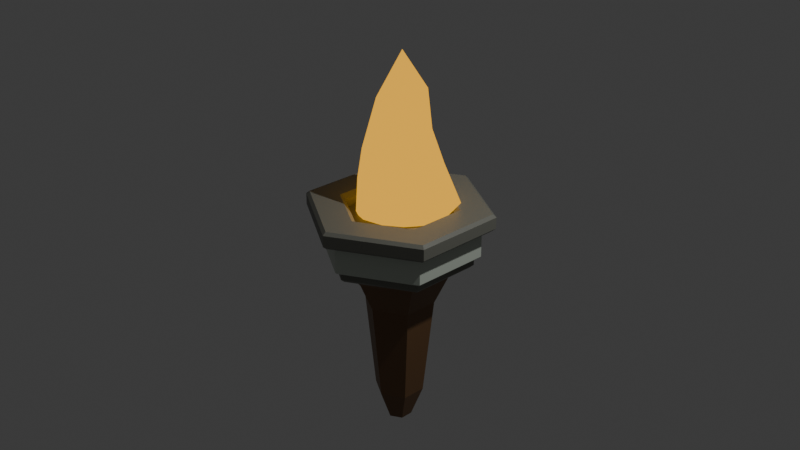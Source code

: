 # Source: torch.blend  (saved by Blender 4.0.36; exported with 4.5.12 LTS)
import bpy
from mathutils import Matrix  # noqa: F401  (used for matrix-valued properties, if any)

bpy.ops.wm.read_factory_settings(use_empty=True)
scene = bpy.context.scene
scene.name = 'Scene'

# ---- collections
col_collection = bpy.data.collections.new('Collection'); scene.collection.children.link(col_collection)

# ---- materials (node trees are filled in below, after node groups)
mat_material_001 = bpy.data.materials.new('Material.001')
mat_material_001.use_transparent_shadow = False
mat_wood = bpy.data.materials.new('WOOD')
mat_wood.use_transparent_shadow = False
mat_light = bpy.data.materials.new('light')
mat_light.use_transparent_shadow = False
mat_fire = bpy.data.materials.new('fire')
mat_fire.use_transparent_shadow = False

# ---- material node trees
mat_material_001.use_nodes = True; mat_material_001.node_tree.nodes.clear()
_N = mat_material_001.node_tree.nodes; _L = mat_material_001.node_tree.links
n0 = _N.new('ShaderNodeBsdfPrincipled'); n0.name = 'Principled BSDF'; n0.location = (10, 300)
n0.inputs[0].default_value = (0.1704, 0.1727, 0.1463, 1.0)
n0.inputs[3].default_value = 1.45
n1 = _N.new('ShaderNodeOutputMaterial'); n1.name = 'Material Output'; n1.location = (300, 300)
_L.new(n0.outputs[0], n1.inputs[0])
n1.is_active_output = True
mat_wood.use_nodes = True; mat_wood.node_tree.nodes.clear()
_N = mat_wood.node_tree.nodes; _L = mat_wood.node_tree.links
n0 = _N.new('ShaderNodeBsdfPrincipled'); n0.name = 'Principled BSDF'; n0.location = (10, 300)
n0.inputs[0].default_value = (0.1654, 0.08618, 0.03655, 1.0)
n0.inputs[3].default_value = 1.45
n1 = _N.new('ShaderNodeOutputMaterial'); n1.name = 'Material Output'; n1.location = (300, 300)
_L.new(n0.outputs[0], n1.inputs[0])
n1.is_active_output = True
mat_light.use_nodes = True; mat_light.node_tree.nodes.clear()
_N = mat_light.node_tree.nodes; _L = mat_light.node_tree.links
n0 = _N.new('ShaderNodeBsdfPrincipled'); n0.name = 'Principled BSDF'; n0.location = (10, 300)
n0.inputs[0].default_value = (0.555, 0.6131, 0.5331, 1.0)
n0.inputs[3].default_value = 1.45
n1 = _N.new('ShaderNodeOutputMaterial'); n1.name = 'Material Output'; n1.location = (300, 300)
_L.new(n0.outputs[0], n1.inputs[0])
n1.is_active_output = True
mat_fire.use_nodes = True; mat_fire.node_tree.nodes.clear()
_N = mat_fire.node_tree.nodes; _L = mat_fire.node_tree.links
n0 = _N.new('ShaderNodeOutputMaterial'); n0.name = 'Material Output'; n0.location = (300, 300)
n1 = _N.new('ShaderNodeEmission'); n1.name = 'Emission'; n1.location = (10, 300)
n1.inputs[0].default_value = (1.0, 0.4972, 0.03417, 1.0)
_L.new(n1.outputs[0], n0.inputs[0])
n0.is_active_output = True

# ---- world
world_world = bpy.data.worlds.new('World'); scene.world = world_world
world_world.use_nodes = True; world_world.node_tree.nodes.clear()
_N = world_world.node_tree.nodes; _L = world_world.node_tree.links
n0 = _N.new('ShaderNodeOutputWorld'); n0.name = 'World Output'; n0.location = (300, 300)
n1 = _N.new('ShaderNodeBackground'); n1.name = 'Background'; n1.location = (10, 300)
n1.inputs[0].default_value = (0.05088, 0.05088, 0.05088, 1.0)
_L.new(n1.outputs[0], n0.inputs[0])
n0.is_active_output = True
world_world.color = (0.05088, 0.05088, 0.05088)
world_world.use_sun_shadow = False
world_world.sun_shadow_jitter_overblur = 0.0

# ---- cameras
cam_camera = bpy.data.cameras.new('Camera')
cam_camera.clip_end = 100.0
cam_camera.ortho_scale = 7.314

# ---- lights
light_light = bpy.data.lights.new('Light', 'POINT')
light_light.transmission_factor = 0.0
light_light.use_soft_falloff = False
light_light.energy = 1000.0
light_light.shadow_soft_size = 0.1
light_light.shadow_maximum_resolution = 0.006
light_light.use_absolute_resolution = True

# ---- meshes
me_circle = bpy.data.meshes.new('Circle')
me_circle.from_pydata([(0.0, 0.5771, 0.04644), (-0.4998, 0.2885, 0.04644), (-0.4998, -0.2885, 0.04644), (0.0, -0.5771, 0.04644), (0.4998, -0.2885, 0.04644), (0.4998, 0.2885, 0.04644), (0.0, 0.8582, 0.0), (-0.7432, 0.4291, 0.0), (-0.7432, -0.4291, 0.0), (0.0, -0.8582, 0.0), (0.7432, -0.4291, 0.0), (0.7432, 0.4291, 0.0), (0.0, 0.7872, -0.3209), (-0.6818, 0.3936, -0.3209), (-0.6818, -0.3936, -0.3209), (0.0, -0.7872, -0.3209), (0.6818, -0.3936, -0.3209), (0.6818, 0.3936, -0.3209), (0.0, 0.6496, -0.4437), (-0.5626, 0.3248, -0.4437), (-0.5626, -0.3248, -0.4437), (0.0, -0.6496, -0.4437), (0.5626, -0.3248, -0.4437), (0.5626, 0.3248, -0.4437), (0.0, 0.2665, -2.019), (-0.2308, 0.1333, -2.019), (-0.2308, -0.1333, -2.019), (0.0, -0.2665, -2.019), (0.2308, -0.1333, -2.019), (0.2308, 0.1333, -2.019), (0.0, 0.1354, -2.368), (-0.1173, 0.0677, -2.368), (-0.1173, -0.0677, -2.368), (0.0, -0.1354, -2.368), (0.1173, -0.0677, -2.368), (0.1173, 0.0677, -2.368), (0.0, 0.9635, 0.0), (0.0, 1.0, 0.03161), (-0.866, 0.5, 0.03161), (-0.8344, 0.4818, 0.0), (-0.866, -0.5, 0.03161), (-0.8344, -0.4818, 0.0), (0.0, -1.0, 0.03161), (0.0, -0.9635, 0.0), (0.866, -0.5, 0.03161), (0.8344, -0.4818, 0.0), (0.866, 0.5, 0.03161), (0.8344, 0.4818, 0.0), (0.0, 1.0, 0.1528), (0.0, 0.9635, 0.1844), (-0.8344, 0.4818, 0.1844), (-0.866, 0.5, 0.1528), (-0.8344, -0.4818, 0.1844), (-0.866, -0.5, 0.1528), (0.0, -0.9635, 0.1844), (0.0, -1.0, 0.1528), (0.8344, -0.4818, 0.1844), (0.866, -0.5, 0.1528), (0.8344, 0.4818, 0.1844), (0.866, 0.5, 0.1528), (0.0, 0.8382, -0.3209), (0.0, 0.8582, -0.3036), (-0.7432, 0.4291, -0.3036), (-0.7259, 0.4191, -0.3209), (-0.7432, -0.4291, -0.3036), (-0.7259, -0.4191, -0.3209), (0.0, -0.8582, -0.3036), (0.0, -0.8382, -0.3209), (0.7432, -0.4291, -0.3036), (0.7259, -0.4191, -0.3209), (0.7432, 0.4291, -0.3036), (0.7259, 0.4191, -0.3209), (0.0, 0.7474, -0.4437), (0.0, 0.7872, -0.4092), (-0.6818, 0.3936, -0.4092), (-0.6472, 0.3737, -0.4437), (-0.6818, -0.3936, -0.4092), (-0.6472, -0.3737, -0.4437), (0.0, -0.7872, -0.4092), (0.0, -0.7474, -0.4437), (0.6818, -0.3936, -0.4092), (0.6472, -0.3737, -0.4437), (0.6818, 0.3936, -0.4092), (0.6472, 0.3737, -0.4437), (0.0, 0.3792, -0.92), (0.0, 0.5364, -0.5712), (-0.4646, 0.2682, -0.5712), (-0.3284, 0.1896, -0.92), (-0.4646, -0.2682, -0.5712), (-0.3284, -0.1896, -0.92), (0.0, -0.5364, -0.5712), (0.0, -0.3792, -0.92), (0.4646, -0.2682, -0.5712), (0.3284, -0.1896, -0.92), (0.4646, 0.2682, -0.5712), (0.3284, 0.1896, -0.92), (0.0, 0.6325, 0.1844), (0.0, 0.5771, 0.1364), (-0.4998, 0.2885, 0.1364), (-0.5478, 0.3163, 0.1844), (-0.4998, -0.2885, 0.1364), (-0.5478, -0.3163, 0.1844), (0.0, -0.5771, 0.1364), (0.0, -0.6325, 0.1844), (0.4998, -0.2885, 0.1364), (0.5478, -0.3163, 0.1844), (0.4998, 0.2885, 0.1364), (0.5478, 0.3163, 0.1844)], [], [(38, 51, 48, 37), (45, 10, 11, 47), (41, 8, 9, 43), (97, 0, 5, 106), (43, 9, 10, 45), (47, 11, 6, 36), (104, 4, 3, 102), (106, 5, 4, 104), (50, 99, 96, 49), (102, 3, 2, 100), (54, 103, 101, 52), (49, 96, 107, 58), (100, 2, 1, 98), (56, 105, 103, 54), (52, 101, 99, 50), (58, 107, 105, 56), (1, 2, 3, 4, 5, 0), (37, 48, 59, 46), (39, 7, 8, 41), (44, 57, 55, 42), (40, 53, 51, 38), (46, 59, 57, 44), (42, 55, 53, 40), (67, 15, 16, 69), (71, 17, 12, 60), (6, 61, 62, 7), (69, 16, 17, 71), (65, 14, 15, 67), (7, 62, 64, 8), (10, 68, 70, 11), (8, 64, 66, 9), (11, 70, 61, 6), (63, 13, 14, 65), (9, 66, 68, 10), (83, 23, 18, 72), (12, 73, 74, 13), (81, 22, 23, 83), (77, 20, 21, 79), (79, 21, 22, 81), (16, 80, 82, 17), (14, 76, 78, 15), (17, 82, 73, 12), (75, 19, 20, 77), (15, 78, 80, 16), (13, 74, 76, 14), (18, 85, 86, 19), (93, 28, 29, 95), (89, 26, 27, 91), (91, 27, 28, 93), (95, 29, 24, 84), (22, 92, 94, 23), (20, 88, 90, 21), (23, 94, 85, 18), (87, 25, 26, 89), (21, 90, 92, 22), (19, 86, 88, 20), (29, 35, 30, 24), (27, 33, 34, 28), (25, 31, 32, 26), (28, 34, 35, 29), (26, 32, 33, 27), (24, 30, 31, 25), (31, 30, 35, 34, 33, 32), (39, 38, 37, 36), (41, 40, 38, 39), (43, 42, 40, 41), (45, 44, 42, 43), (47, 46, 44, 45), (36, 37, 46, 47), (51, 50, 49, 48), (53, 52, 50, 51), (55, 54, 52, 53), (57, 56, 54, 55), (59, 58, 56, 57), (48, 49, 58, 59), (36, 6, 7, 39), (63, 62, 61, 60), (65, 64, 62, 63), (67, 66, 64, 65), (69, 68, 66, 67), (71, 70, 68, 69), (60, 61, 70, 71), (60, 12, 13, 63), (75, 74, 73, 72), (77, 76, 74, 75), (79, 78, 76, 77), (81, 80, 78, 79), (83, 82, 80, 81), (72, 73, 82, 83), (72, 18, 19, 75), (87, 86, 85, 84), (89, 88, 86, 87), (91, 90, 88, 89), (93, 92, 90, 91), (95, 94, 92, 93), (84, 85, 94, 95), (84, 24, 25, 87), (99, 98, 97, 96), (101, 100, 98, 99), (103, 102, 100, 101), (105, 104, 102, 103), (107, 106, 104, 105), (96, 97, 106, 107), (98, 1, 0, 97)])
me_circle.polygons.foreach_set('material_index', [0, 0, 0, 0, 0, 0, 0, 0, 0, 0, 0, 0, 0, 0, 0, 0, 0, 0, 0, 0, 0, 0, 0, 2, 2, 2, 2, 2, 2, 2, 2, 2, 2, 2, 0, 0, 0, 0, 0, 0, 0, 0, 0, 0, 0, 1, 1, 1, 1, 1, 1, 1, 1, 1, 1, 1, 1, 1, 1, 1, 1, 1, 1, 0, 0, 0, 0, 0, 0, 0, 0, 0, 0, 0, 0, 0, 2, 2, 2, 2, 2, 2, 2, 0, 0, 0, 0, 0, 0, 0, 1, 1, 1, 1, 1, 1, 1, 0, 0, 0, 0, 0, 0, 0])
_uv = me_circle.uv_layers.new(name='UVMap')
_uv.uv.foreach_set('vector', [0.0, 0.0, 0.0, 0.0, 0.0, 0.0, 0.0, 0.0, 0.0, 0.0, 0.0, 0.0, 0.0, 0.0, 0.0, 0.0, 0.0, 0.0, 0.0, 0.0, 0.0, 0.0, 0.0, 0.0, 0.0, 0.0, 0.0, 0.0, 0.0, 0.0, 0.0, 0.0, 0.0, 0.0, 0.0, 0.0, 0.0, 0.0, 0.0, 0.0, 0.0, 0.0, 0.0, 0.0, 0.0, 0.0, 0.0, 0.0, 0.0, 0.0, 0.0, 0.0, 0.0, 0.0, 0.0, 0.0, 0.0, 0.0, 0.0, 0.0, 0.0, 0.0, 0.0, 0.0, 0.0, 0.0, 0.0, 0.0, 0.0, 0.0, 0.0, 0.0, 0.0, 0.0, 0.0, 0.0, 0.0, 0.0, 0.0, 0.0, 0.0, 0.0, 0.0, 0.0, 0.0, 0.0, 0.0, 0.0, 0.0, 0.0, 0.0, 0.0, 0.0, 0.0, 0.0, 0.0, 0.0, 0.0, 0.0, 0.0, 0.0, 0.0, 0.0, 0.0, 0.0, 0.0, 0.0, 0.0, 0.0, 0.0, 0.0, 0.0, 0.0, 0.0, 0.0, 0.0, 0.0, 0.0, 0.0, 0.0, 0.0, 0.0, 0.0, 0.0, 0.0, 0.0, 0.0, 0.0, 0.0, 0.0, 0.0, 0.0, 0.0, 0.0, 0.0, 0.0, 0.0, 0.0, 0.0, 0.0, 0.0, 0.0, 0.0, 0.0, 0.0, 0.0, 0.0, 0.0, 0.0, 0.0, 0.0, 0.0, 0.0, 0.0, 0.0, 0.0, 0.0, 0.0, 0.0, 0.0, 0.0, 0.0, 0.0, 0.0, 0.0, 0.0, 0.0, 0.0, 0.0, 0.0, 0.0, 0.0, 0.0, 0.0, 0.0, 0.0, 0.0, 0.0, 0.0, 0.0, 0.0, 0.0, 0.0, 0.0, 0.0, 0.0, 0.0, 0.0, 0.0, 0.0, 0.0, 0.0, 0.0, 0.0, 0.0, 0.0, 0.0, 0.0, 0.0, 0.0, 0.0, 0.0, 0.0, 0.0, 0.0, 0.0, 0.0, 0.0, 0.0, 0.0, 0.0, 0.0, 0.0, 0.0, 0.0, 0.0, 0.0, 0.0, 0.0, 0.0, 0.0, 0.0, 0.0, 0.0, 0.0, 0.0, 0.0, 0.0, 0.0, 0.0, 0.0, 0.0, 0.0, 0.0, 0.0, 0.0, 0.0, 0.0, 0.0, 0.0, 0.0, 0.0, 0.0, 0.0, 0.0, 0.0, 0.0, 0.0, 0.0, 0.0, 0.0, 0.0, 0.0, 0.0, 0.0, 0.0, 0.0, 0.0, 0.0, 0.0, 0.0, 0.0, 0.0, 0.0, 0.0, 0.0, 0.0, 0.0, 0.0, 0.0, 0.0, 0.0, 0.0, 0.0, 0.0, 0.0, 0.0, 0.0, 0.0, 0.0, 0.0, 0.0, 0.0, 0.0, 0.0, 0.0, 0.0, 0.0, 0.0, 0.0, 0.0, 0.0, 0.0, 0.0, 0.0, 0.0, 0.0, 0.0, 0.0, 0.0, 0.0, 0.0, 0.0, 0.0, 0.0, 0.0, 0.0, 0.0, 0.0, 0.0, 0.0, 0.0, 0.0, 0.0, 0.0, 0.0, 0.0, 0.0, 0.0, 0.0, 0.0, 0.0, 0.0, 0.0, 0.0, 0.0, 0.0, 0.0, 0.0, 0.0, 0.0, 0.0, 0.0, 0.0, 0.0, 0.0, 0.0, 0.0, 0.0, 0.0, 0.0, 0.0, 0.0, 0.0, 0.0, 0.0, 0.0, 0.0, 0.0, 0.0, 0.0, 0.0, 0.0, 0.0, 0.0, 0.0, 0.0, 0.0, 0.0, 0.0, 0.0, 0.0, 0.0, 0.0, 0.0, 0.0, 0.0, 0.0, 0.0, 0.0, 0.0, 0.0, 0.0, 0.0, 0.0, 0.0, 0.0, 0.0, 0.0, 0.0, 0.0, 0.0, 0.0, 0.0, 0.0, 0.0, 0.0, 0.0, 0.0, 0.0, 0.0, 0.0, 0.0, 0.0, 0.0, 0.0, 0.0, 0.0, 0.0, 0.0, 0.0, 0.0, 0.0, 0.0, 0.0, 0.0, 0.0, 0.0, 0.0, 0.0, 0.0, 0.0, 0.0, 0.0, 0.0, 0.0, 0.0, 0.0, 0.0, 0.0, 0.0, 0.0, 0.0, 0.0, 0.0, 0.0, 0.0, 0.0, 0.0, 0.0, 0.0, 0.0, 0.0, 0.0, 0.0, 0.0, 0.0, 0.0, 0.0, 0.0, 0.0, 0.0, 0.0, 0.0, 0.0, 0.0, 0.0, 0.0, 0.0, 0.0, 0.0, 0.0, 0.0, 0.0, 0.0, 0.0, 0.0, 0.0, 0.0, 0.0, 0.0, 0.0, 0.0, 0.0, 0.0, 0.0, 0.0, 0.0, 0.0, 0.0, 0.0, 0.0, 0.0, 0.0, 0.0, 0.0, 0.0, 0.0, 0.0, 0.0, 0.0, 0.0, 0.0, 0.0, 0.0, 0.0, 0.0, 0.0, 0.0, 0.0, 0.0, 0.0, 0.0, 0.0, 0.0, 0.0, 0.0, 0.0, 0.0, 0.0, 0.0, 0.0, 0.0, 0.0, 0.0, 0.0, 0.0, 0.0, 0.0, 0.0, 0.0, 0.0, 0.0, 0.0, 0.0, 0.0, 0.0, 0.0, 0.0, 0.0, 0.0, 0.0, 0.0, 0.0, 0.0, 0.0, 0.0, 0.0, 0.0, 0.0, 0.0, 0.0, 0.0, 0.0, 0.0, 0.0, 0.0, 0.0, 0.0, 0.0, 0.0, 0.0, 0.0, 0.0, 0.0, 0.0, 0.0, 0.0, 0.0, 0.0, 0.0, 0.0, 0.0, 0.0, 0.0, 0.0, 0.0, 0.0, 0.0, 0.0, 0.0, 0.0, 0.0, 0.0, 0.0, 0.0, 0.0, 0.0, 0.0, 0.0, 0.0, 0.0, 0.0, 0.0, 0.0, 0.0, 0.0, 0.0, 0.0, 0.0, 0.0, 0.0, 0.0, 0.0, 0.0, 0.0, 0.0, 0.0, 0.0, 0.0, 0.0, 0.0, 0.0, 0.0, 0.0, 0.0, 0.0, 0.0, 0.0, 0.0, 0.0, 0.0, 0.0, 0.0, 0.0, 0.0, 0.0, 0.0, 0.0, 0.0, 0.0, 0.0, 0.0, 0.0, 0.0, 0.0, 0.0, 0.0, 0.0, 0.0, 0.0, 0.0, 0.0, 0.0, 0.0, 0.0, 0.0, 0.0, 0.0, 0.0, 0.0, 0.0, 0.0, 0.0, 0.0, 0.0, 0.0, 0.0, 0.0, 0.0, 0.0, 0.0, 0.0, 0.0, 0.0, 0.0, 0.0, 0.0, 0.0, 0.0, 0.0, 0.0, 0.0, 0.0, 0.0, 0.0, 0.0, 0.0, 0.0, 0.0, 0.0, 0.0, 0.0, 0.0, 0.0, 0.0, 0.0, 0.0, 0.0, 0.0, 0.0, 0.0, 0.0, 0.0, 0.0, 0.0, 0.0, 0.0, 0.0, 0.0, 0.0, 0.0, 0.0, 0.0, 0.0, 0.0, 0.0, 0.0, 0.0, 0.0, 0.0, 0.0, 0.0, 0.0, 0.0, 0.0, 0.0, 0.0, 0.0, 0.0, 0.0, 0.0, 0.0, 0.0, 0.0, 0.0, 0.0, 0.0, 0.0, 0.0, 0.0, 0.0, 0.0, 0.0, 0.0, 0.0, 0.0, 0.0, 0.0, 0.0, 0.0, 0.0, 0.0, 0.0, 0.0, 0.0, 0.0, 0.0, 0.0, 0.0, 0.0, 0.0, 0.0, 0.0, 0.0, 0.0, 0.0, 0.0, 0.0, 0.0, 0.0, 0.0, 0.0, 0.0, 0.0, 0.0, 0.0, 0.0, 0.0, 0.0, 0.0, 0.0, 0.0, 0.0, 0.0, 0.0, 0.0, 0.0, 0.0, 0.0, 0.0, 0.0, 0.0, 0.0, 0.0, 0.0, 0.0, 0.0, 0.0, 0.0, 0.0, 0.0, 0.0, 0.0, 0.0, 0.0, 0.0, 0.0, 0.0, 0.0, 0.0, 0.0, 0.0, 0.0, 0.0, 0.0, 0.0, 0.0, 0.0, 0.0, 0.0, 0.0, 0.0, 0.0, 0.0, 0.0, 0.0, 0.0, 0.0, 0.0, 0.0, 0.0, 0.0, 0.0, 0.0, 0.0, 0.0, 0.0, 0.0, 0.0, 0.0, 0.0, 0.0, 0.0, 0.0, 0.0, 0.0, 0.0, 0.0, 0.0, 0.0, 0.0, 0.0, 0.0, 0.0, 0.0, 0.0, 0.0, 0.0, 0.0, 0.0, 0.0, 0.0, 0.0, 0.0, 0.0, 0.0, 0.0, 0.0, 0.0])
me_circle.materials.append(mat_material_001)
me_circle.materials.append(mat_wood)
me_circle.materials.append(mat_light)
me_circle.update()
me_icosphere = bpy.data.meshes.new('Icosphere')
me_icosphere.from_pydata([(0.3129, -0.1871, -0.4827), (-0.175, -0.3957, -0.5057), (-0.4733, -0.05304, -0.5312), (-0.1593, 0.454, -0.3508), (0.5255, 0.3485, -0.3699), (0.2635, -0.2081, 0.1978), (-0.1914, -0.3205, 0.1939), (-0.2862, 0.1778, 0.245), (0.1519, 0.2983, 0.3385), (0.3017, -0.02322, 0.2198), (0.05002, -0.007309, 1.179), (-0.2086, -0.0302, -0.7167), (-0.08518, 0.1584, -0.6939), (0.1874, 0.09262, -0.7156), (0.1119, -0.09706, -0.7022), (-0.09051, -0.1755, -0.7325), (0.06248, -0.3274, -0.5246), (0.4456, 0.006763, -0.4679), (-0.364, -0.263, -0.5659), (-0.3294, 0.1643, -0.466), (0.1537, 0.4879, -0.4198), (0.377, -0.06354, -0.0554), (0.4823, 0.09599, -0.0739), (0.08375, -0.3569, -0.1531), (0.3386, -0.2683, -0.08468), (-0.3621, -0.2381, -0.2078), (-0.1925, -0.3703, -0.1851), (-0.2302, 0.3493, -0.06276), (-0.4165, 0.07288, -0.1751), (0.3578, 0.2721, 0.03108), (0.05772, 0.4366, 0.02424), (0.2421, -0.1256, 0.2066), (0.0452, -0.203, 0.2053), (-0.2774, -0.02868, 0.2408), (-0.007075, 0.3235, 0.3349), (0.3322, 0.1427, 0.2935), (0.1242, -0.1864, 0.7608), (0.259, 0.0078, 0.7263), (-0.09787, -0.2111, 0.7139), (-0.1069, 0.2213, 0.5554), (0.2387, 0.1529, 0.8051), (-0.1627, -0.1265, -0.7237), (-0.1634, 0.06309, -0.727), (0.03749, 0.1118, -0.71), (0.1585, -0.01078, -0.6847), (0.01845, -0.1646, -0.7185), (-0.3748, -0.04429, -0.6264), (-0.1528, -0.2871, -0.6318), (0.2016, -0.1528, -0.6113), (0.3816, 0.2008, -0.6012), (-0.1285, 0.2867, -0.543), (-0.2541, -0.167, -0.619), (0.1102, 0.2871, -0.5577), (0.05231, -0.2368, -0.636), (-0.2658, 0.1477, -0.6033), (0.3223, 0.02628, -0.6176)], [], [(55, 44, 13, 49), (54, 46, 2, 19), (53, 48, 0, 16), (52, 50, 3, 20), (0, 17, 21), (1, 16, 23), (2, 18, 25), (3, 19, 27), (4, 20, 29), (0, 21, 24), (1, 23, 26), (2, 25, 28), (3, 27, 30), (4, 29, 22), (5, 31, 36), (6, 32, 38), (7, 33, 39), (8, 34, 40), (9, 35, 37), (11, 42, 12, 43, 13, 44, 14, 45, 15, 41), (51, 47, 1, 18), (46, 51, 18, 2), (11, 41, 51, 46), (41, 15, 47, 51), (37, 40, 10), (37, 35, 40), (35, 8, 40), (40, 39, 10), (40, 34, 39), (34, 7, 39), (39, 38, 10), (39, 33, 38), (33, 6, 38), (38, 36, 10), (38, 32, 36), (32, 5, 36), (36, 37, 10), (36, 31, 37), (31, 9, 37), (22, 35, 9), (22, 29, 35), (29, 8, 35), (30, 34, 8), (30, 27, 34), (27, 7, 34), (28, 33, 7), (28, 25, 33), (25, 6, 33), (26, 32, 6), (26, 23, 32), (23, 5, 32), (24, 31, 5), (24, 21, 31), (21, 9, 31), (29, 30, 8), (29, 20, 30), (20, 3, 30), (27, 28, 7), (27, 19, 28), (19, 2, 28), (25, 26, 6), (25, 18, 26), (18, 1, 26), (23, 24, 5), (23, 16, 24), (16, 0, 24), (21, 22, 9), (21, 17, 22), (17, 4, 22), (49, 52, 20, 4), (13, 43, 52, 49), (43, 12, 50, 52), (47, 53, 16, 1), (15, 45, 53, 47), (45, 14, 48, 53), (50, 54, 19, 3), (12, 42, 54, 50), (42, 11, 46, 54), (17, 55, 49, 4), (0, 48, 55, 17), (48, 14, 44, 55)])
_uv = me_icosphere.uv_layers.new(name='UVMap')
_uv.uv.foreach_set('vector', [0.3612, 0.1087, 0.3587, 0.06001, 0.3934, 0.05151, 0.424, 0.1045, 0.7298, 0.1082, 0.7923, 0.1126, 0.8182, 0.1575, 0.7273, 0.1575, 0.1819, 0.1128, 0.247, 0.113, 0.2727, 0.1575, 0.1818, 0.1575, 0.5453, 0.1042, 0.6054, 0.1038, 0.6364, 0.1575, 0.5455, 0.1575, 0.2727, 0.1575, 0.3636, 0.1575, 0.3182, 0.2362, 0.09091, 0.1575, 0.1818, 0.1575, 0.1364, 0.2362, 0.8182, 0.1575, 0.9091, 0.1575, 0.8636, 0.2362, 0.6364, 0.1575, 0.7273, 0.1575, 0.6818, 0.2362, 0.4545, 0.1575, 0.5455, 0.1575, 0.5, 0.2362, 0.2727, 0.1575, 0.3182, 0.2362, 0.2273, 0.2362, 0.09091, 0.1575, 0.1364, 0.2362, 0.04546, 0.2362, 0.8182, 0.1575, 0.8636, 0.2362, 0.7727, 0.2362, 0.6364, 0.1575, 0.6818, 0.2362, 0.5909, 0.2362, 0.4545, 0.1575, 0.5, 0.2362, 0.4091, 0.2362, 0.1818, 0.3149, 0.2727, 0.3149, 0.2273, 0.3937, 0.0, 0.3149, 0.09091, 0.3149, 0.04546, 0.3937, 0.7273, 0.3149, 0.8182, 0.3149, 0.7727, 0.3937, 0.5455, 0.3149, 0.6364, 0.3149, 0.5909, 0.3937, 0.3636, 0.3149, 0.4545, 0.3149, 0.4091, 0.3937, 0.87, 0.06774, 0.7841, 0.05899, 0.6983, 0.05024, 0.607, 0.05087, 0.5157, 0.05151, 0.4199, 0.06001, 0.3241, 0.0685, 0.2333, 0.06824, 0.1426, 0.06797, 0.5063, 0.06786, 0.9091, 0.1127, 0.9742, 0.1127, 1.0, 0.1575, 0.9091, 0.1575, 0.8441, 0.1126, 0.9091, 0.1127, 0.9091, 0.1575, 0.8182, 0.1575, 0.87, 0.06774, 0.9092, 0.06786, 0.9091, 0.1127, 0.8441, 0.1126, 0.9092, 0.06786, 0.9483, 0.06797, 0.9742, 0.1127, 0.9091, 0.1127, 0.4091, 0.3937, 0.5, 0.3937, 0.4545, 0.4724, 0.4091, 0.3937, 0.4545, 0.3149, 0.5, 0.3937, 0.4545, 0.3149, 0.5455, 0.3149, 0.5, 0.3937, 0.5909, 0.3937, 0.6818, 0.3937, 0.6364, 0.4724, 0.5909, 0.3937, 0.6364, 0.3149, 0.6818, 0.3937, 0.6364, 0.3149, 0.7273, 0.3149, 0.6818, 0.3937, 0.7727, 0.3937, 0.8636, 0.3937, 0.8182, 0.4724, 0.7727, 0.3937, 0.8182, 0.3149, 0.8636, 0.3937, 0.8182, 0.3149, 0.9091, 0.3149, 0.8636, 0.3937, 0.04546, 0.3937, 0.1364, 0.3937, 0.09091, 0.4724, 0.04546, 0.3937, 0.09091, 0.3149, 0.1364, 0.3937, 0.09091, 0.3149, 0.1818, 0.3149, 0.1364, 0.3937, 0.2273, 0.3937, 0.3182, 0.3937, 0.2727, 0.4724, 0.2273, 0.3937, 0.2727, 0.3149, 0.3182, 0.3937, 0.2727, 0.3149, 0.3636, 0.3149, 0.3182, 0.3937, 0.4091, 0.2362, 0.4545, 0.3149, 0.3636, 0.3149, 0.4091, 0.2362, 0.5, 0.2362, 0.4545, 0.3149, 0.5, 0.2362, 0.5455, 0.3149, 0.4545, 0.3149, 0.5909, 0.2362, 0.6364, 0.3149, 0.5455, 0.3149, 0.5909, 0.2362, 0.6818, 0.2362, 0.6364, 0.3149, 0.6818, 0.2362, 0.7273, 0.3149, 0.6364, 0.3149, 0.7727, 0.2362, 0.8182, 0.3149, 0.7273, 0.3149, 0.7727, 0.2362, 0.8636, 0.2362, 0.8182, 0.3149, 0.8636, 0.2362, 0.9091, 0.3149, 0.8182, 0.3149, 0.04546, 0.2362, 0.09091, 0.3149, 0.0, 0.3149, 0.04546, 0.2362, 0.1364, 0.2362, 0.09091, 0.3149, 0.1364, 0.2362, 0.1818, 0.3149, 0.09091, 0.3149, 0.2273, 0.2362, 0.2727, 0.3149, 0.1818, 0.3149, 0.2273, 0.2362, 0.3182, 0.2362, 0.2727, 0.3149, 0.3182, 0.2362, 0.3636, 0.3149, 0.2727, 0.3149, 0.5, 0.2362, 0.5909, 0.2362, 0.5455, 0.3149, 0.5, 0.2362, 0.5455, 0.1575, 0.5909, 0.2362, 0.5455, 0.1575, 0.6364, 0.1575, 0.5909, 0.2362, 0.6818, 0.2362, 0.7727, 0.2362, 0.7273, 0.3149, 0.6818, 0.2362, 0.7273, 0.1575, 0.7727, 0.2362, 0.7273, 0.1575, 0.8182, 0.1575, 0.7727, 0.2362, 0.8636, 0.2362, 0.9545, 0.2362, 0.9091, 0.3149, 0.8636, 0.2362, 0.9091, 0.1575, 0.9545, 0.2362, 0.9091, 0.1575, 1.0, 0.1575, 0.9545, 0.2362, 0.1364, 0.2362, 0.2273, 0.2362, 0.1818, 0.3149, 0.1364, 0.2362, 0.1818, 0.1575, 0.2273, 0.2362, 0.1818, 0.1575, 0.2727, 0.1575, 0.2273, 0.2362, 0.3182, 0.2362, 0.4091, 0.2362, 0.3636, 0.3149, 0.3182, 0.2362, 0.3636, 0.1575, 0.4091, 0.2362, 0.3636, 0.1575, 0.4545, 0.1575, 0.4091, 0.2362, 0.4851, 0.1045, 0.5453, 0.1042, 0.5455, 0.1575, 0.4545, 0.1575, 0.5157, 0.05151, 0.5451, 0.05087, 0.5453, 0.1042, 0.4851, 0.1045, 0.5451, 0.05087, 0.5745, 0.05024, 0.6054, 0.1038, 0.5453, 0.1042, 0.1167, 0.1127, 0.1819, 0.1128, 0.1818, 0.1575, 0.09091, 0.1575, 0.1426, 0.06797, 0.182, 0.06824, 0.1819, 0.1128, 0.1167, 0.1127, 0.182, 0.06824, 0.2214, 0.0685, 0.247, 0.113, 0.1819, 0.1128, 0.6673, 0.1038, 0.7298, 0.1082, 0.7273, 0.1575, 0.6364, 0.1575, 0.6983, 0.05024, 0.7323, 0.05899, 0.7298, 0.1082, 0.6673, 0.1038, 0.7323, 0.05899, 0.7664, 0.06774, 0.7923, 0.1126, 0.7298, 0.1082, 0.3636, 0.1575, 0.3612, 0.1087, 0.424, 0.1045, 0.4545, 0.1575, 0.2727, 0.1575, 0.2984, 0.113, 0.3612, 0.1087, 0.3636, 0.1575, 0.2984, 0.113, 0.3241, 0.0685, 0.3587, 0.06001, 0.3612, 0.1087])
me_icosphere.materials.append(mat_fire)
me_icosphere.update()

# ---- objects
ob_light = bpy.data.objects.new('Light', light_light)
ob_camera = bpy.data.objects.new('Camera', cam_camera)
ob_circle = bpy.data.objects.new('Circle', me_circle)
ob_icosphere = bpy.data.objects.new('Icosphere', me_icosphere)

# ---- transforms, parenting, visibility, modifiers, constraints
ob_light.location = (4.076, 1.005, 5.904)
ob_light.rotation_euler = (0.6503, 0.05522, 1.866)
ob_light.lock_rotations_4d = False
ob_light.empty_display_type = 'ARROWS'
ob_light.color = (0.0, 0.0, 0.0, 0.0)
ob_light.lineart.crease_threshold = 0.0
ob_camera.location = (7.359, -6.926, 4.958)
ob_camera.rotation_euler = (1.109, 0.0, 0.8149)
ob_camera.lock_rotations_4d = False
ob_camera.empty_display_type = 'ARROWS'
ob_camera.color = (0.0, 0.0, 0.0, 0.0)
ob_camera.display_type = 'WIRE'
ob_camera.lineart.crease_threshold = 0.0
ob_circle.location = (0.0, 0.0, 0.0)
ob_icosphere.location = (0.0, 0.0, 0.6145)

# ---- collection membership
col_collection.objects.link(ob_light)
col_collection.objects.link(ob_camera)
col_collection.objects.link(ob_circle)
col_collection.objects.link(ob_icosphere)

# ---- scene / render settings (as saved in the file)
scene.camera = ob_camera
scene.frame_start = 1; scene.frame_end = 250; scene.frame_set(1)
scene.render.engine = 'BLENDER_EEVEE_NEXT'
scene.cycles.sampling_pattern = 'TABULATED_SOBOL'
bpy.context.view_layer.update()
